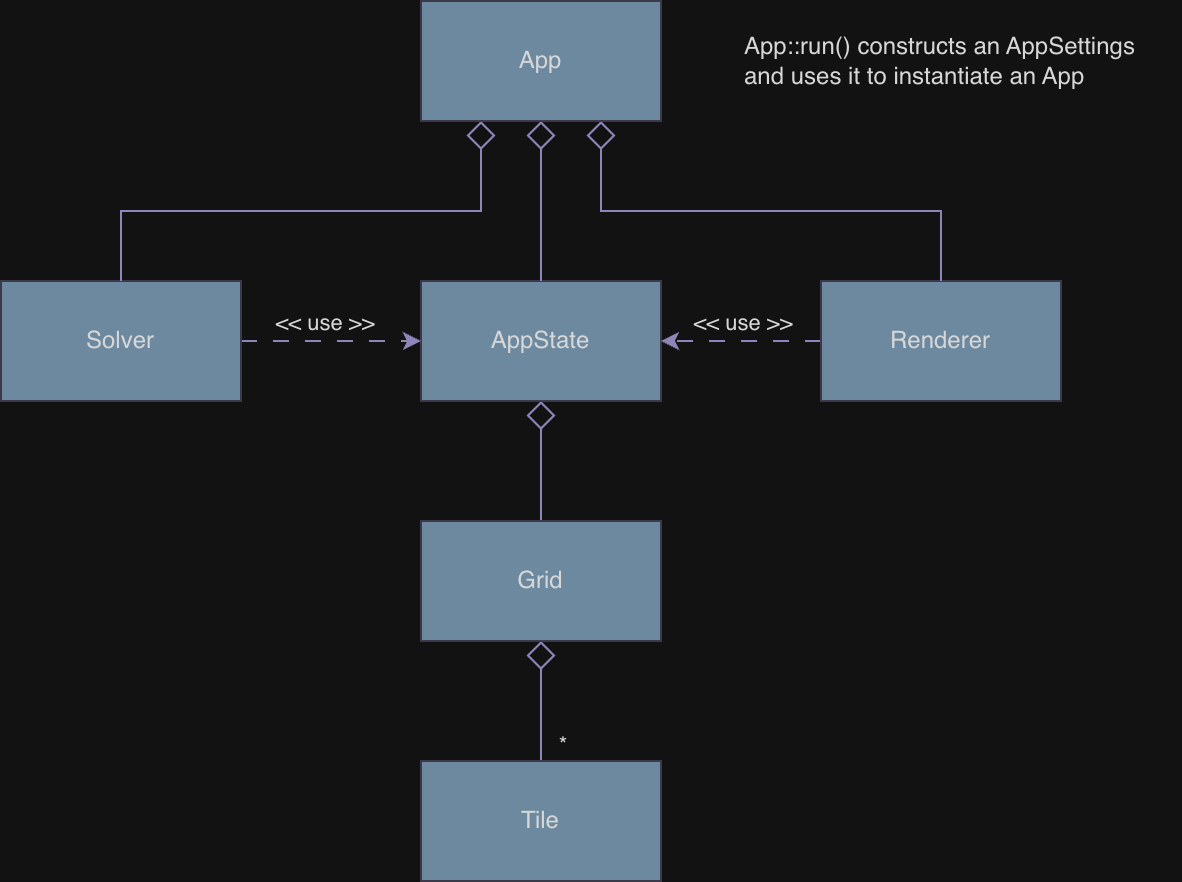

The diagram above was exported from draw.io. Its source (the exported page's mxGraphModel, read from the mxfile embedded in the PNG):
<mxGraphModel dx="934" dy="1680" grid="1" gridSize="10" guides="1" tooltips="1" connect="1" arrows="1" fold="1" page="1" pageScale="1" pageWidth="850" pageHeight="1100" math="0" shadow="0">
  <root>
    <mxCell id="0" />
    <mxCell id="1" parent="0" />
    <mxCell id="fM2yFKw_qJK4Pqn-SCzP-4" edge="1" parent="1" source="fM2yFKw_qJK4Pqn-SCzP-1" style="edgeStyle=orthogonalEdgeStyle;rounded=0;orthogonalLoop=1;jettySize=auto;html=1;exitX=0.5;exitY=1;exitDx=0;exitDy=0;entryX=0.5;entryY=0;entryDx=0;entryDy=0;startArrow=diamond;startFill=0;startSize=12;endArrow=none;endFill=0;labelBackgroundColor=none;strokeColor=#736CA8;fontColor=default;" target="fM2yFKw_qJK4Pqn-SCzP-2">
      <mxGeometry relative="1" as="geometry" />
    </mxCell>
    <mxCell id="fM2yFKw_qJK4Pqn-SCzP-1" parent="1" style="rounded=0;whiteSpace=wrap;html=1;labelBackgroundColor=none;fillColor=#5D7F99;strokeColor=#D0CEE2;fontColor=#1A1A1A;" value="AppState" vertex="1">
      <mxGeometry height="60" width="120" x="320" y="120" as="geometry" />
    </mxCell>
    <mxCell id="fM2yFKw_qJK4Pqn-SCzP-6" edge="1" parent="1" source="fM2yFKw_qJK4Pqn-SCzP-2" style="edgeStyle=orthogonalEdgeStyle;rounded=0;orthogonalLoop=1;jettySize=auto;html=1;exitX=0.5;exitY=1;exitDx=0;exitDy=0;endArrow=none;endFill=0;startArrow=diamond;startFill=0;startSize=12;labelBackgroundColor=none;strokeColor=#736CA8;fontColor=default;" target="fM2yFKw_qJK4Pqn-SCzP-3">
      <mxGeometry relative="1" as="geometry" />
    </mxCell>
    <mxCell id="NwGxt6Py3-_yHOZKUBbs-13" connectable="0" parent="fM2yFKw_qJK4Pqn-SCzP-6" style="edgeLabel;html=1;align=center;verticalAlign=middle;resizable=0;points=[];labelBackgroundColor=none;fontColor=#1A1A1A;" value="*" vertex="1">
      <mxGeometry relative="1" x="0.1909" y="1" as="geometry">
        <mxPoint x="9" y="15" as="offset" />
      </mxGeometry>
    </mxCell>
    <mxCell id="fM2yFKw_qJK4Pqn-SCzP-2" parent="1" style="rounded=0;whiteSpace=wrap;html=1;labelBackgroundColor=none;fillColor=#5D7F99;strokeColor=#D0CEE2;fontColor=#1A1A1A;" value="Grid" vertex="1">
      <mxGeometry height="60" width="120" x="320" y="240" as="geometry" />
    </mxCell>
    <mxCell id="fM2yFKw_qJK4Pqn-SCzP-3" parent="1" style="rounded=0;whiteSpace=wrap;html=1;labelBackgroundColor=none;fillColor=#5D7F99;strokeColor=#D0CEE2;fontColor=#1A1A1A;" value="Tile" vertex="1">
      <mxGeometry height="60" width="120" x="320" y="360" as="geometry" />
    </mxCell>
    <mxCell id="NwGxt6Py3-_yHOZKUBbs-9" edge="1" parent="1" source="NwGxt6Py3-_yHOZKUBbs-1" style="edgeStyle=orthogonalEdgeStyle;rounded=0;orthogonalLoop=1;jettySize=auto;html=1;exitX=0;exitY=0.5;exitDx=0;exitDy=0;entryX=1;entryY=0.5;entryDx=0;entryDy=0;dashed=1;dashPattern=8 8;labelBackgroundColor=none;strokeColor=#736CA8;fontColor=default;" target="fM2yFKw_qJK4Pqn-SCzP-1">
      <mxGeometry relative="1" as="geometry" />
    </mxCell>
    <mxCell id="NwGxt6Py3-_yHOZKUBbs-11" connectable="0" parent="NwGxt6Py3-_yHOZKUBbs-9" style="edgeLabel;html=1;align=center;verticalAlign=middle;resizable=0;points=[];labelBackgroundColor=none;fontColor=#1A1A1A;" value="&amp;lt;&amp;lt; use &amp;gt;&amp;gt;" vertex="1">
      <mxGeometry relative="1" x="0.0174" y="1" as="geometry">
        <mxPoint x="1" y="-11" as="offset" />
      </mxGeometry>
    </mxCell>
    <mxCell id="NwGxt6Py3-_yHOZKUBbs-1" parent="1" style="rounded=0;whiteSpace=wrap;html=1;labelBackgroundColor=none;fillColor=#5D7F99;strokeColor=#D0CEE2;fontColor=#1A1A1A;" value="Renderer" vertex="1">
      <mxGeometry height="60" width="120" x="520" y="120" as="geometry" />
    </mxCell>
    <mxCell id="NwGxt6Py3-_yHOZKUBbs-8" edge="1" parent="1" source="NwGxt6Py3-_yHOZKUBbs-2" style="edgeStyle=orthogonalEdgeStyle;rounded=0;orthogonalLoop=1;jettySize=auto;html=1;exitX=1;exitY=0.5;exitDx=0;exitDy=0;dashed=1;dashPattern=8 8;labelBackgroundColor=none;strokeColor=#736CA8;fontColor=default;" target="fM2yFKw_qJK4Pqn-SCzP-1">
      <mxGeometry relative="1" as="geometry" />
    </mxCell>
    <mxCell id="NwGxt6Py3-_yHOZKUBbs-10" connectable="0" parent="NwGxt6Py3-_yHOZKUBbs-8" style="edgeLabel;html=1;align=center;verticalAlign=middle;resizable=0;points=[];labelBackgroundColor=none;fontColor=#1A1A1A;" value="&amp;lt;&amp;lt; use &amp;gt;&amp;gt;" vertex="1">
      <mxGeometry relative="1" x="-0.0826" y="-1" as="geometry">
        <mxPoint y="-11" as="offset" />
      </mxGeometry>
    </mxCell>
    <mxCell id="NwGxt6Py3-_yHOZKUBbs-2" parent="1" style="rounded=0;whiteSpace=wrap;html=1;labelBackgroundColor=none;fillColor=#5D7F99;strokeColor=#D0CEE2;fontColor=#1A1A1A;" value="Solver" vertex="1">
      <mxGeometry height="60" width="120" x="110" y="120" as="geometry" />
    </mxCell>
    <mxCell id="NwGxt6Py3-_yHOZKUBbs-5" edge="1" parent="1" source="NwGxt6Py3-_yHOZKUBbs-3" style="edgeStyle=orthogonalEdgeStyle;rounded=0;orthogonalLoop=1;jettySize=auto;html=1;entryX=0.5;entryY=0;entryDx=0;entryDy=0;startArrow=diamond;startFill=0;startSize=12;endArrow=none;endFill=0;labelBackgroundColor=none;strokeColor=#736CA8;fontColor=default;" target="fM2yFKw_qJK4Pqn-SCzP-1">
      <mxGeometry relative="1" as="geometry" />
    </mxCell>
    <mxCell id="NwGxt6Py3-_yHOZKUBbs-6" edge="1" parent="1" source="NwGxt6Py3-_yHOZKUBbs-3" style="edgeStyle=orthogonalEdgeStyle;rounded=0;orthogonalLoop=1;jettySize=auto;html=1;exitX=0.75;exitY=1;exitDx=0;exitDy=0;entryX=0.5;entryY=0;entryDx=0;entryDy=0;startArrow=diamond;startFill=0;startSize=12;endArrow=none;endFill=0;labelBackgroundColor=none;strokeColor=#736CA8;fontColor=default;" target="NwGxt6Py3-_yHOZKUBbs-1">
      <mxGeometry relative="1" as="geometry" />
    </mxCell>
    <mxCell id="NwGxt6Py3-_yHOZKUBbs-7" edge="1" parent="1" source="NwGxt6Py3-_yHOZKUBbs-3" style="edgeStyle=orthogonalEdgeStyle;rounded=0;orthogonalLoop=1;jettySize=auto;html=1;exitX=0.25;exitY=1;exitDx=0;exitDy=0;entryX=0.5;entryY=0;entryDx=0;entryDy=0;startArrow=diamond;startFill=0;startSize=12;endArrow=none;endFill=0;labelBackgroundColor=none;strokeColor=#736CA8;fontColor=default;" target="NwGxt6Py3-_yHOZKUBbs-2">
      <mxGeometry relative="1" as="geometry" />
    </mxCell>
    <mxCell id="NwGxt6Py3-_yHOZKUBbs-3" parent="1" style="rounded=0;whiteSpace=wrap;html=1;labelBackgroundColor=none;fillColor=#5D7F99;strokeColor=#D0CEE2;fontColor=#1A1A1A;" value="App" vertex="1">
      <mxGeometry height="60" width="120" x="320" y="-20" as="geometry" />
    </mxCell>
    <mxCell id="NwGxt6Py3-_yHOZKUBbs-12" parent="1" style="text;html=1;whiteSpace=wrap;strokeColor=none;fillColor=none;align=left;verticalAlign=middle;rounded=0;labelBackgroundColor=none;fontColor=#1A1A1A;" value="App::run() constructs an AppSettings&lt;div&gt;and uses it to instantiate an App&lt;/div&gt;" vertex="1">
      <mxGeometry height="30" width="220" x="480" y="-5" as="geometry" />
    </mxCell>
  </root>
</mxGraphModel>